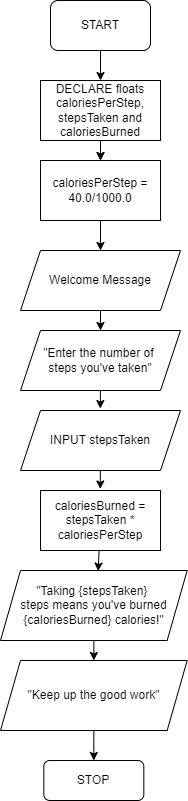

The diagram above was exported from draw.io. Its source (the exported page's mxGraphModel, read from the mxfile embedded in the PNG):
<mxGraphModel dx="564" dy="462" grid="1" gridSize="10" guides="1" tooltips="1" connect="1" arrows="1" fold="1" page="1" pageScale="1" pageWidth="850" pageHeight="1100" math="0" shadow="0">
  <root>
    <mxCell id="0" />
    <mxCell id="1" parent="0" />
    <mxCell id="16" style="edgeStyle=none;html=1;entryX=0.5;entryY=0;entryDx=0;entryDy=0;" edge="1" parent="1" source="2" target="3">
      <mxGeometry relative="1" as="geometry" />
    </mxCell>
    <mxCell id="2" value="START" style="rounded=1;whiteSpace=wrap;html=1;" vertex="1" parent="1">
      <mxGeometry x="260" y="30" width="100" height="50" as="geometry" />
    </mxCell>
    <mxCell id="17" style="edgeStyle=none;html=1;entryX=0.5;entryY=0;entryDx=0;entryDy=0;" edge="1" parent="1" source="3">
      <mxGeometry relative="1" as="geometry">
        <mxPoint x="310" y="190" as="targetPoint" />
      </mxGeometry>
    </mxCell>
    <mxCell id="3" value="DECLARE floats caloriesPerStep, stepsTaken and caloriesBurned" style="rounded=0;whiteSpace=wrap;html=1;" vertex="1" parent="1">
      <mxGeometry x="250" y="110" width="120" height="60" as="geometry" />
    </mxCell>
    <mxCell id="19" style="edgeStyle=none;html=1;entryX=0.5;entryY=0;entryDx=0;entryDy=0;" edge="1" parent="1" target="6">
      <mxGeometry relative="1" as="geometry">
        <mxPoint x="310" y="170" as="sourcePoint" />
      </mxGeometry>
    </mxCell>
    <mxCell id="20" style="edgeStyle=none;html=1;entryX=0.5;entryY=0;entryDx=0;entryDy=0;" edge="1" parent="1" source="6" target="8">
      <mxGeometry relative="1" as="geometry" />
    </mxCell>
    <mxCell id="6" value="caloriesPerStep = 40.0/1000.0" style="rounded=0;whiteSpace=wrap;html=1;" vertex="1" parent="1">
      <mxGeometry x="250" y="190" width="120" height="60" as="geometry" />
    </mxCell>
    <mxCell id="21" style="edgeStyle=none;html=1;entryX=0.5;entryY=0;entryDx=0;entryDy=0;" edge="1" parent="1" source="8" target="9">
      <mxGeometry relative="1" as="geometry" />
    </mxCell>
    <mxCell id="8" value="Welcome Message" style="shape=parallelogram;perimeter=parallelogramPerimeter;whiteSpace=wrap;html=1;fixedSize=1;" vertex="1" parent="1">
      <mxGeometry x="230" y="280" width="160" height="60" as="geometry" />
    </mxCell>
    <mxCell id="22" style="edgeStyle=none;html=1;entryX=0.499;entryY=-0.033;entryDx=0;entryDy=0;entryPerimeter=0;" edge="1" parent="1" source="9" target="13">
      <mxGeometry relative="1" as="geometry" />
    </mxCell>
    <mxCell id="9" value="&quot;Enter the number of &lt;br&gt;steps you've taken&quot;" style="shape=parallelogram;perimeter=parallelogramPerimeter;whiteSpace=wrap;html=1;fixedSize=1;" vertex="1" parent="1">
      <mxGeometry x="230" y="360" width="160" height="60" as="geometry" />
    </mxCell>
    <mxCell id="24" style="edgeStyle=none;html=1;entryX=0.523;entryY=0.008;entryDx=0;entryDy=0;entryPerimeter=0;" edge="1" parent="1" source="10" target="11">
      <mxGeometry relative="1" as="geometry" />
    </mxCell>
    <mxCell id="10" value="caloriesBurned = stepsTaken * caloriesPerStep" style="rounded=0;whiteSpace=wrap;html=1;" vertex="1" parent="1">
      <mxGeometry x="250" y="520" width="120" height="60" as="geometry" />
    </mxCell>
    <mxCell id="25" style="edgeStyle=none;html=1;entryX=0.5;entryY=0;entryDx=0;entryDy=0;" edge="1" parent="1" source="11" target="12">
      <mxGeometry relative="1" as="geometry" />
    </mxCell>
    <mxCell id="11" value="&quot;Taking {stepsTaken} &lt;br&gt;steps means you've burned {caloriesBurned} calories!&quot;" style="shape=parallelogram;perimeter=parallelogramPerimeter;whiteSpace=wrap;html=1;fixedSize=1;" vertex="1" parent="1">
      <mxGeometry x="210" y="600" width="186.67" height="70" as="geometry" />
    </mxCell>
    <mxCell id="26" style="edgeStyle=none;html=1;entryX=0.5;entryY=0;entryDx=0;entryDy=0;" edge="1" parent="1" source="12" target="14">
      <mxGeometry relative="1" as="geometry" />
    </mxCell>
    <mxCell id="12" value="&quot;Keep up the good work&quot;" style="shape=parallelogram;perimeter=parallelogramPerimeter;whiteSpace=wrap;html=1;fixedSize=1;" vertex="1" parent="1">
      <mxGeometry x="210" y="690" width="186.67" height="70" as="geometry" />
    </mxCell>
    <mxCell id="23" style="edgeStyle=none;html=1;entryX=0.498;entryY=-0.025;entryDx=0;entryDy=0;entryPerimeter=0;" edge="1" parent="1" source="13" target="10">
      <mxGeometry relative="1" as="geometry" />
    </mxCell>
    <mxCell id="13" value="INPUT stepsTaken" style="shape=parallelogram;perimeter=parallelogramPerimeter;whiteSpace=wrap;html=1;fixedSize=1;" vertex="1" parent="1">
      <mxGeometry x="230" y="440" width="160" height="60" as="geometry" />
    </mxCell>
    <mxCell id="14" value="STOP" style="rounded=1;whiteSpace=wrap;html=1;" vertex="1" parent="1">
      <mxGeometry x="253.33" y="790" width="100" height="40" as="geometry" />
    </mxCell>
  </root>
</mxGraphModel>